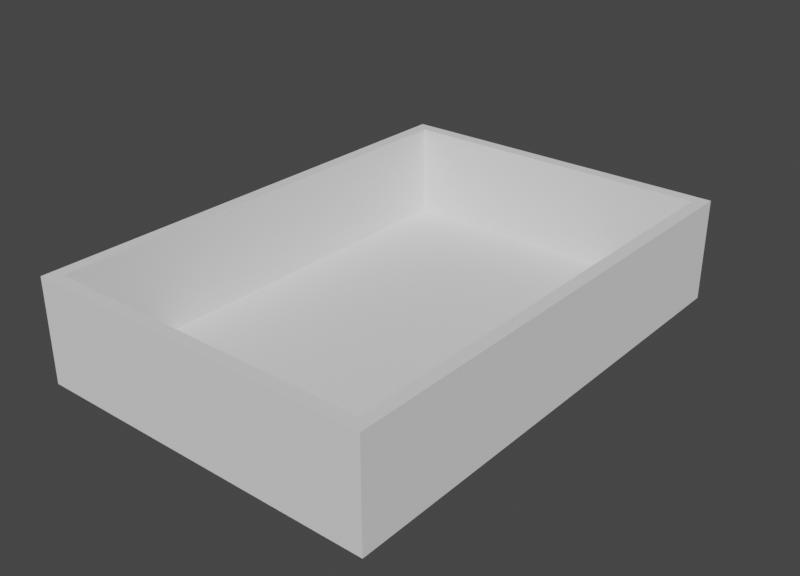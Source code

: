 # Source: BaseFrame.blend  (saved by Blender 2.82.7; exported with 4.5.12 LTS)
import bpy
from mathutils import Matrix  # noqa: F401  (used for matrix-valued properties, if any)

bpy.ops.wm.read_factory_settings(use_empty=True)
scene = bpy.context.scene
scene.name = 'Scene'

# ---- collections
col_collection = bpy.data.collections.new('Collection'); scene.collection.children.link(col_collection)

# ---- world
world_world = bpy.data.worlds.new('World'); scene.world = world_world
world_world.use_nodes = True; world_world.node_tree.nodes.clear()
_N = world_world.node_tree.nodes; _L = world_world.node_tree.links
n0 = _N.new('ShaderNodeOutputWorld'); n0.name = 'World Output'; n0.location = (300, 300)
n1 = _N.new('ShaderNodeBackground'); n1.name = 'Background'; n1.location = (10, 300)
n1.inputs[0].default_value = (0.05088, 0.05088, 0.05088, 1.0)
_L.new(n1.outputs[0], n0.inputs[0])
n0.is_active_output = True
world_world.color = (0.05088, 0.05088, 0.05088)
world_world.use_sun_shadow = False
world_world.sun_shadow_jitter_overblur = 0.0

# ---- meshes
me_cube = bpy.data.meshes.new('Cube')
me_cube.from_pydata([(-1.0, -1.857, -1.0), (-0.9256, -1.783, 1.0), (-1.0, 1.0, -1.0), (-0.9256, 0.9256, 1.0), (1.0, -1.857, -1.0), (0.9256, -1.783, 1.0), (1.0, 1.0, -1.0), (0.9256, 0.9256, 1.0), (-1.0, -1.857, 1.0), (-1.0, 1.0, 1.0), (1.0, 1.0, 1.0), (1.0, -1.857, 1.0), (-1.0, -1.857, 28.61), (-1.0, 1.0, 28.61), (1.0, 1.0, 28.61), (1.0, -1.857, 28.61), (-0.9256, -1.783, 28.61), (-0.9256, 0.9256, 28.61), (0.9256, 0.9256, 28.61), (0.9256, -1.783, 28.61), (1.0, 1.0, 24.61), (-1.0, 1.0, 24.61), (-1.0, -1.857, 24.61), (1.0, -1.857, 24.61)], [], [(0, 8, 9, 2), (2, 9, 10, 6), (6, 10, 11, 4), (4, 11, 8, 0), (2, 6, 4, 0), (7, 3, 1, 5), (1, 3, 17, 16), (7, 5, 19, 18), (20, 21, 13, 14), (22, 23, 15, 12), (16, 17, 13, 12), (17, 18, 14, 13), (18, 19, 15, 14), (19, 16, 12, 15), (23, 20, 14, 15), (5, 1, 16, 19), (3, 7, 18, 17), (21, 22, 12, 13), (9, 8, 22, 21), (11, 10, 20, 23), (8, 11, 23, 22), (10, 9, 21, 20)])
_uv = me_cube.uv_layers.new(name='UVMap')
_uv.uv.foreach_set('vector', [0.375, 0.0, 0.625, 0.0, 0.625, 0.25, 0.375, 0.25, 0.375, 0.25, 0.625, 0.25, 0.625, 0.5, 0.375, 0.5, 0.375, 0.5, 0.625, 0.5, 0.625, 0.75, 0.375, 0.75, 0.375, 0.75, 0.625, 0.75, 0.625, 1.0, 0.375, 1.0, 0.125, 0.5, 0.375, 0.5, 0.375, 0.75, 0.125, 0.75, 0.6343, 0.5093, 0.8657, 0.5093, 0.8657, 0.7407, 0.6343, 0.7407, 0.8657, 0.7407, 0.8657, 0.5093, 0.8657, 0.5093, 0.8657, 0.7407, 0.6343, 0.5093, 0.6343, 0.7407, 0.6343, 0.7407, 0.6343, 0.5093, 0.625, 0.5, 0.625, 0.25, 0.625, 0.25, 0.625, 0.5, 0.625, 1.0, 0.625, 0.75, 0.625, 0.75, 0.625, 1.0, 0.8657, 0.7407, 0.8657, 0.5093, 0.875, 0.5, 0.875, 0.75, 0.8657, 0.5093, 0.6343, 0.5093, 0.625, 0.5, 0.875, 0.5, 0.6343, 0.5093, 0.6343, 0.7407, 0.625, 0.75, 0.625, 0.5, 0.6343, 0.7407, 0.8657, 0.7407, 0.875, 0.75, 0.625, 0.75, 0.625, 0.75, 0.625, 0.5, 0.625, 0.5, 0.625, 0.75, 0.6343, 0.7407, 0.8657, 0.7407, 0.8657, 0.7407, 0.6343, 0.7407, 0.8657, 0.5093, 0.6343, 0.5093, 0.6343, 0.5093, 0.8657, 0.5093, 0.625, 0.25, 0.625, 0.0, 0.625, 0.0, 0.625, 0.25, 0.625, 0.25, 0.625, 0.0, 0.625, 0.0, 0.625, 0.25, 0.625, 0.75, 0.625, 0.5, 0.625, 0.5, 0.625, 0.75, 0.625, 1.0, 0.625, 0.75, 0.625, 0.75, 0.625, 1.0, 0.625, 0.5, 0.625, 0.25, 0.625, 0.25, 0.625, 0.5])
me_cube.use_remesh_fix_poles = True
me_cube.use_remesh_preserve_attributes = False
me_cube.use_mirror_vertex_groups = False
me_cube.update()

# ---- objects
ob_cube = bpy.data.objects.new('Cube', me_cube)

# ---- transforms, parenting, visibility, modifiers, constraints
ob_cube.location = (0.0, 0.0, 0.0)
ob_cube.scale = (5.0, 5.0, 0.1)
ob_cube.lineart.crease_threshold = 0.0

# ---- collection membership
col_collection.objects.link(ob_cube)

# ---- scene / render settings (as saved in the file)
scene.frame_start = 1; scene.frame_end = 250; scene.frame_set(1)
scene.render.engine = 'CYCLES'
scene.render.resolution_x = 1500
scene.cycles.use_denoising = False
scene.cycles.samples = 300
scene.cycles.sampling_pattern = 'TABULATED_SOBOL'
scene.cycles.use_adaptive_sampling = False
scene.cycles.use_light_tree = False
scene.view_settings.view_transform = 'Filmic'
bpy.context.view_layer.update()

# ---- added for rendering (the .blend has no active camera and no usable light): camera, sun
cam_auto = bpy.data.cameras.new('AutoCamera')
cam_auto.lens = 50.0
cam_auto.sensor_width = 36.0
cam_auto.clip_end = 1000.0
ob_auto_camera = bpy.data.objects.new('AutoCamera', cam_auto)
scene.collection.objects.link(ob_auto_camera)
ob_auto_camera.location = (16.3653, -21.7813, 14.4729)
ob_auto_camera.rotation_euler = (1.09748, -7.21219e-08, 0.694738)
scene.camera = ob_auto_camera
light_auto_sun = bpy.data.lights.new('AutoSun', 'SUN')
light_auto_sun.energy = 3.0
light_auto_sun.angle = 0.0523599
ob_auto_sun = bpy.data.objects.new('AutoSun', light_auto_sun)
scene.collection.objects.link(ob_auto_sun)
ob_auto_sun.rotation_euler = (0.872665, 0.174533, 0.523599)
bpy.context.view_layer.update()
